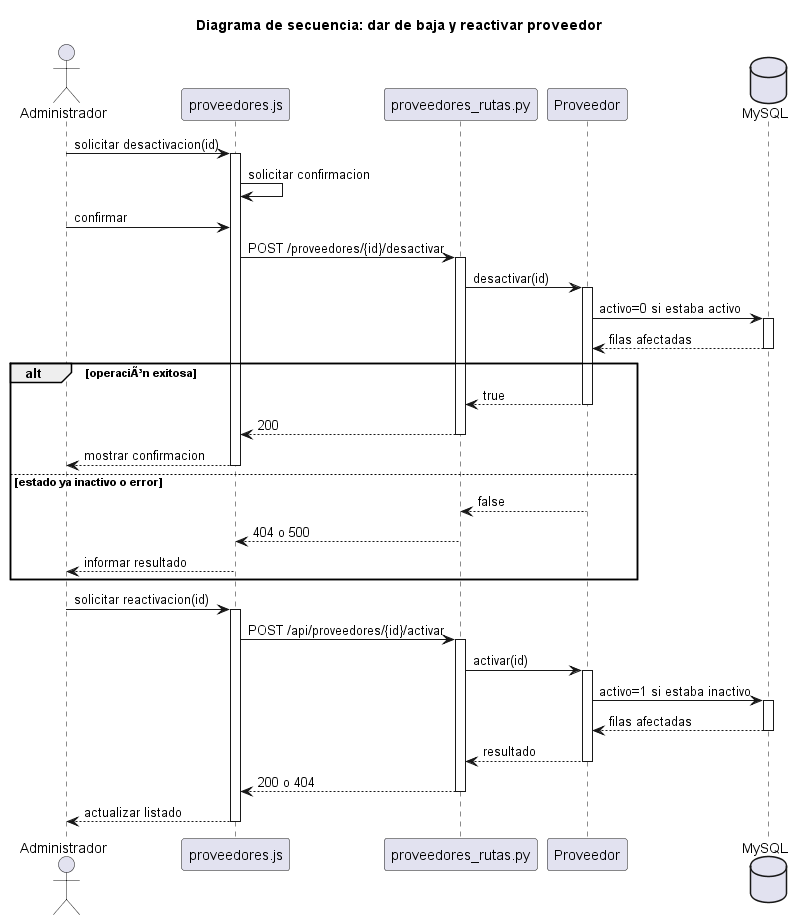

The diagram above was rendered by PlantUML. Its source (embedded in the PNG):
@startuml eliminar_proveedor
title Diagrama de secuencia: dar de baja y reactivar proveedor
actor Administrador
participant "proveedores.js" as IU
participant "proveedores_rutas.py" as API
participant "Proveedor" as C
database "MySQL" as DB

Administrador -> IU: solicitar desactivacion(id)
activate IU
IU -> IU: solicitar confirmacion
Administrador -> IU: confirmar
IU -> API: POST /proveedores/{id}/desactivar
activate API
API -> C: desactivar(id)
activate C
C -> DB: activo=0 si estaba activo
activate DB
DB --> C: filas afectadas
deactivate DB
alt operaciÃ³n exitosa
  C --> API: true
  deactivate C
  API --> IU: 200
  deactivate API
  IU --> Administrador: mostrar confirmacion
  deactivate IU
else estado ya inactivo o error
  C --> API: false
  deactivate C
  API --> IU: 404 o 500
  deactivate API
  IU --> Administrador: informar resultado
  deactivate IU
end

Administrador -> IU: solicitar reactivacion(id)
activate IU
IU -> API: POST /api/proveedores/{id}/activar
activate API
API -> C: activar(id)
activate C
C -> DB: activo=1 si estaba inactivo
activate DB
DB --> C: filas afectadas
deactivate DB
C --> API: resultado
deactivate C
API --> IU: 200 o 404
deactivate API
IU --> Administrador: actualizar listado
deactivate IU
@enduml